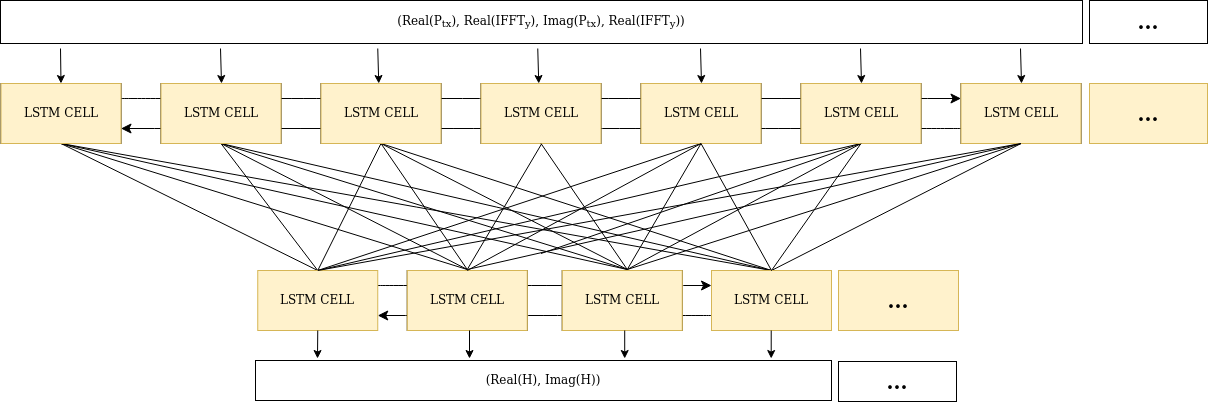

The diagram above was exported from draw.io. Its source (the exported page's mxGraphModel, read from the mxfile embedded in the PNG):
<mxGraphModel dx="2303" dy="795" grid="0" gridSize="10" guides="1" tooltips="1" connect="1" arrows="1" fold="1" page="0" pageScale="1" pageWidth="850" pageHeight="1100" math="0" shadow="0">
  <root>
    <mxCell id="0" />
    <mxCell id="1" parent="0" />
    <mxCell id="nO0mLq3j1kNEXtSqXXnn-2" value="&lt;font face=&quot;Lucida Console&quot;&gt;(Real(P&lt;sub&gt;tx&lt;/sub&gt;), Real(IFFT&lt;sub&gt;y&lt;/sub&gt;), Imag(P&lt;sub&gt;tx&lt;/sub&gt;), Real(IFFT&lt;sub&gt;y&lt;/sub&gt;))&lt;/font&gt;" style="rounded=0;whiteSpace=wrap;html=1;" parent="1" vertex="1">
      <mxGeometry x="-533" y="87" width="1082" height="43" as="geometry" />
    </mxCell>
    <mxCell id="nO0mLq3j1kNEXtSqXXnn-3" style="rounded=0;orthogonalLoop=1;jettySize=auto;html=1;entryX=0.5;entryY=0;entryDx=0;entryDy=0;" parent="1" target="nO0mLq3j1kNEXtSqXXnn-98" edge="1">
      <mxGeometry relative="1" as="geometry">
        <mxPoint x="-473" y="135" as="sourcePoint" />
      </mxGeometry>
    </mxCell>
    <mxCell id="nO0mLq3j1kNEXtSqXXnn-4" value="LSTM CELL" style="rounded=0;whiteSpace=wrap;html=1;" parent="1" vertex="1">
      <mxGeometry x="-532.5" y="170" width="120" height="60" as="geometry" />
    </mxCell>
    <mxCell id="nO0mLq3j1kNEXtSqXXnn-6" value="LSTM CELL" style="rounded=0;whiteSpace=wrap;html=1;" parent="1" vertex="1">
      <mxGeometry x="427.5" y="170" width="120" height="60" as="geometry" />
    </mxCell>
    <mxCell id="nO0mLq3j1kNEXtSqXXnn-8" value="LSTM CELL" style="rounded=0;whiteSpace=wrap;html=1;" parent="1" vertex="1">
      <mxGeometry x="-372.5" y="170" width="120" height="60" as="geometry" />
    </mxCell>
    <mxCell id="nO0mLq3j1kNEXtSqXXnn-9" value="LSTM CELL" style="rounded=0;whiteSpace=wrap;html=1;" parent="1" vertex="1">
      <mxGeometry x="-212.5" y="170" width="120" height="60" as="geometry" />
    </mxCell>
    <mxCell id="nO0mLq3j1kNEXtSqXXnn-11" value="LSTM CELL" style="rounded=0;whiteSpace=wrap;html=1;" parent="1" vertex="1">
      <mxGeometry x="-52.5" y="170" width="120" height="60" as="geometry" />
    </mxCell>
    <mxCell id="nO0mLq3j1kNEXtSqXXnn-13" value="LSTM CELL" style="rounded=0;whiteSpace=wrap;html=1;" parent="1" vertex="1">
      <mxGeometry x="107.5" y="170" width="120" height="60" as="geometry" />
    </mxCell>
    <mxCell id="nO0mLq3j1kNEXtSqXXnn-15" value="LSTM CELL" style="rounded=0;whiteSpace=wrap;html=1;" parent="1" vertex="1">
      <mxGeometry x="267.5" y="170" width="120" height="60" as="geometry" />
    </mxCell>
    <mxCell id="nO0mLq3j1kNEXtSqXXnn-23" value="" style="endArrow=none;html=1;rounded=0;exitX=0.5;exitY=1;exitDx=0;exitDy=0;entryX=0.5;entryY=0;entryDx=0;entryDy=0;" parent="1" source="nO0mLq3j1kNEXtSqXXnn-4" target="nO0mLq3j1kNEXtSqXXnn-103" edge="1">
      <mxGeometry width="50" height="50" relative="1" as="geometry">
        <mxPoint x="2.5" y="320" as="sourcePoint" />
        <mxPoint x="-226.24999999999977" y="356" as="targetPoint" />
      </mxGeometry>
    </mxCell>
    <mxCell id="nO0mLq3j1kNEXtSqXXnn-25" value="" style="endArrow=none;html=1;rounded=0;exitX=0.5;exitY=1;exitDx=0;exitDy=0;entryX=0.5;entryY=0;entryDx=0;entryDy=0;" parent="1" source="nO0mLq3j1kNEXtSqXXnn-4" edge="1">
      <mxGeometry width="50" height="50" relative="1" as="geometry">
        <mxPoint x="22.5" y="340" as="sourcePoint" />
        <mxPoint x="-66.25" y="356" as="targetPoint" />
      </mxGeometry>
    </mxCell>
    <mxCell id="nO0mLq3j1kNEXtSqXXnn-27" value="" style="endArrow=none;html=1;rounded=0;exitX=0.5;exitY=1;exitDx=0;exitDy=0;entryX=0.5;entryY=0;entryDx=0;entryDy=0;" parent="1" source="nO0mLq3j1kNEXtSqXXnn-4" edge="1">
      <mxGeometry width="50" height="50" relative="1" as="geometry">
        <mxPoint x="42.5" y="360" as="sourcePoint" />
        <mxPoint x="93.75" y="356" as="targetPoint" />
      </mxGeometry>
    </mxCell>
    <mxCell id="nO0mLq3j1kNEXtSqXXnn-29" value="" style="endArrow=none;html=1;rounded=0;exitX=0.5;exitY=1;exitDx=0;exitDy=0;entryX=0.5;entryY=0;entryDx=0;entryDy=0;" parent="1" source="nO0mLq3j1kNEXtSqXXnn-4" target="nO0mLq3j1kNEXtSqXXnn-105" edge="1">
      <mxGeometry width="50" height="50" relative="1" as="geometry">
        <mxPoint x="62.5" y="380" as="sourcePoint" />
        <mxPoint x="253.75" y="356" as="targetPoint" />
      </mxGeometry>
    </mxCell>
    <mxCell id="nO0mLq3j1kNEXtSqXXnn-30" value="" style="endArrow=none;html=1;rounded=0;exitX=0.5;exitY=1;exitDx=0;exitDy=0;entryX=0.5;entryY=0;entryDx=0;entryDy=0;" parent="1" source="nO0mLq3j1kNEXtSqXXnn-8" target="nO0mLq3j1kNEXtSqXXnn-103" edge="1">
      <mxGeometry width="50" height="50" relative="1" as="geometry">
        <mxPoint x="72.5" y="390" as="sourcePoint" />
        <mxPoint x="-226.24999999999977" y="356" as="targetPoint" />
      </mxGeometry>
    </mxCell>
    <mxCell id="nO0mLq3j1kNEXtSqXXnn-32" value="" style="endArrow=none;html=1;rounded=0;exitX=0.5;exitY=1;exitDx=0;exitDy=0;entryX=0.5;entryY=0;entryDx=0;entryDy=0;" parent="1" source="nO0mLq3j1kNEXtSqXXnn-8" edge="1">
      <mxGeometry width="50" height="50" relative="1" as="geometry">
        <mxPoint x="92.5" y="410" as="sourcePoint" />
        <mxPoint x="-66.25" y="356" as="targetPoint" />
      </mxGeometry>
    </mxCell>
    <mxCell id="nO0mLq3j1kNEXtSqXXnn-34" value="" style="endArrow=none;html=1;rounded=0;exitX=0.5;exitY=1;exitDx=0;exitDy=0;entryX=0.5;entryY=0;entryDx=0;entryDy=0;" parent="1" source="nO0mLq3j1kNEXtSqXXnn-8" edge="1">
      <mxGeometry width="50" height="50" relative="1" as="geometry">
        <mxPoint x="-307.5" y="240" as="sourcePoint" />
        <mxPoint x="93.75" y="356" as="targetPoint" />
      </mxGeometry>
    </mxCell>
    <mxCell id="nO0mLq3j1kNEXtSqXXnn-35" value="" style="endArrow=none;html=1;rounded=0;exitX=0.5;exitY=1;exitDx=0;exitDy=0;entryX=0.5;entryY=0;entryDx=0;entryDy=0;" parent="1" source="nO0mLq3j1kNEXtSqXXnn-8" target="nO0mLq3j1kNEXtSqXXnn-105" edge="1">
      <mxGeometry width="50" height="50" relative="1" as="geometry">
        <mxPoint x="122.5" y="440" as="sourcePoint" />
        <mxPoint x="253.75" y="356" as="targetPoint" />
      </mxGeometry>
    </mxCell>
    <mxCell id="nO0mLq3j1kNEXtSqXXnn-37" value="" style="endArrow=none;html=1;rounded=0;entryX=0.5;entryY=1;entryDx=0;entryDy=0;exitX=0.5;exitY=0;exitDx=0;exitDy=0;" parent="1" source="nO0mLq3j1kNEXtSqXXnn-103" target="nO0mLq3j1kNEXtSqXXnn-9" edge="1">
      <mxGeometry width="50" height="50" relative="1" as="geometry">
        <mxPoint x="-226.24999999999977" y="356" as="sourcePoint" />
        <mxPoint x="192.5" y="410" as="targetPoint" />
      </mxGeometry>
    </mxCell>
    <mxCell id="nO0mLq3j1kNEXtSqXXnn-39" value="" style="endArrow=none;html=1;rounded=0;entryX=0.5;entryY=1;entryDx=0;entryDy=0;exitX=0.5;exitY=0;exitDx=0;exitDy=0;" parent="1" target="nO0mLq3j1kNEXtSqXXnn-9" edge="1">
      <mxGeometry width="50" height="50" relative="1" as="geometry">
        <mxPoint x="-66.25" y="356" as="sourcePoint" />
        <mxPoint x="-132.5" y="250" as="targetPoint" />
      </mxGeometry>
    </mxCell>
    <mxCell id="nO0mLq3j1kNEXtSqXXnn-41" value="" style="endArrow=none;html=1;rounded=0;exitX=0.5;exitY=0;exitDx=0;exitDy=0;entryX=0.5;entryY=1;entryDx=0;entryDy=0;" parent="1" target="nO0mLq3j1kNEXtSqXXnn-9" edge="1">
      <mxGeometry width="50" height="50" relative="1" as="geometry">
        <mxPoint x="93.75" y="356" as="sourcePoint" />
        <mxPoint x="-112.5" y="270" as="targetPoint" />
      </mxGeometry>
    </mxCell>
    <mxCell id="nO0mLq3j1kNEXtSqXXnn-43" value="" style="endArrow=none;html=1;rounded=0;entryX=0.5;entryY=1;entryDx=0;entryDy=0;exitX=0.5;exitY=0;exitDx=0;exitDy=0;" parent="1" source="nO0mLq3j1kNEXtSqXXnn-105" target="nO0mLq3j1kNEXtSqXXnn-9" edge="1">
      <mxGeometry width="50" height="50" relative="1" as="geometry">
        <mxPoint x="253.75" y="356" as="sourcePoint" />
        <mxPoint x="-92.5" y="290" as="targetPoint" />
      </mxGeometry>
    </mxCell>
    <mxCell id="nO0mLq3j1kNEXtSqXXnn-45" value="" style="endArrow=none;html=1;rounded=0;exitX=0.5;exitY=1;exitDx=0;exitDy=0;entryX=0.5;entryY=0;entryDx=0;entryDy=0;" parent="1" edge="1" target="nO0mLq3j1kNEXtSqXXnn-103">
      <mxGeometry width="50" height="50" relative="1" as="geometry">
        <mxPoint x="167.5" y="230" as="sourcePoint" />
        <mxPoint x="-216" y="360" as="targetPoint" />
      </mxGeometry>
    </mxCell>
    <mxCell id="nO0mLq3j1kNEXtSqXXnn-46" value="" style="endArrow=none;html=1;rounded=0;exitX=0.5;exitY=1;exitDx=0;exitDy=0;entryX=0.5;entryY=0;entryDx=0;entryDy=0;" parent="1" target="nO0mLq3j1kNEXtSqXXnn-103" edge="1">
      <mxGeometry width="50" height="50" relative="1" as="geometry">
        <mxPoint x="327.5" y="230" as="sourcePoint" />
        <mxPoint x="-226.24999999999977" y="356" as="targetPoint" />
      </mxGeometry>
    </mxCell>
    <mxCell id="nO0mLq3j1kNEXtSqXXnn-48" value="" style="endArrow=none;html=1;rounded=0;exitX=0.5;exitY=1;exitDx=0;exitDy=0;entryX=0.5;entryY=0;entryDx=0;entryDy=0;" parent="1" edge="1">
      <mxGeometry width="50" height="50" relative="1" as="geometry">
        <mxPoint x="487.5" y="230" as="sourcePoint" />
        <mxPoint x="-66.25" y="356" as="targetPoint" />
      </mxGeometry>
    </mxCell>
    <mxCell id="nO0mLq3j1kNEXtSqXXnn-49" value="" style="endArrow=none;html=1;rounded=0;exitX=0.5;exitY=1;exitDx=0;exitDy=0;entryX=0.5;entryY=0;entryDx=0;entryDy=0;" parent="1" edge="1">
      <mxGeometry width="50" height="50" relative="1" as="geometry">
        <mxPoint x="8.300000000000182" y="230" as="sourcePoint" />
        <mxPoint x="-66.25" y="356" as="targetPoint" />
      </mxGeometry>
    </mxCell>
    <mxCell id="nO0mLq3j1kNEXtSqXXnn-51" value="" style="endArrow=none;html=1;rounded=0;exitX=0.5;exitY=1;exitDx=0;exitDy=0;entryX=0.5;entryY=0;entryDx=0;entryDy=0;" parent="1" edge="1">
      <mxGeometry width="50" height="50" relative="1" as="geometry">
        <mxPoint x="327.5" y="230" as="sourcePoint" />
        <mxPoint x="7.5" y="340" as="targetPoint" />
      </mxGeometry>
    </mxCell>
    <mxCell id="nO0mLq3j1kNEXtSqXXnn-56" value="" style="endArrow=none;html=1;rounded=0;exitX=0.5;exitY=0;exitDx=0;exitDy=0;entryX=0.5;entryY=1;entryDx=0;entryDy=0;" parent="1" edge="1">
      <mxGeometry width="50" height="50" relative="1" as="geometry">
        <mxPoint x="93.75" y="356" as="sourcePoint" />
        <mxPoint x="327.5" y="230" as="targetPoint" />
      </mxGeometry>
    </mxCell>
    <mxCell id="nO0mLq3j1kNEXtSqXXnn-57" value="" style="endArrow=none;html=1;rounded=0;entryX=0.5;entryY=0;entryDx=0;entryDy=0;exitX=0.5;exitY=1;exitDx=0;exitDy=0;" parent="1" source="nO0mLq3j1kNEXtSqXXnn-100" target="nO0mLq3j1kNEXtSqXXnn-105" edge="1">
      <mxGeometry width="50" height="50" relative="1" as="geometry">
        <mxPoint x="407.5" y="230" as="sourcePoint" />
        <mxPoint x="253.75" y="356" as="targetPoint" />
      </mxGeometry>
    </mxCell>
    <mxCell id="nO0mLq3j1kNEXtSqXXnn-64" value="LSTM CELL" style="rounded=0;whiteSpace=wrap;html=1;" parent="1" vertex="1">
      <mxGeometry x="-126.25" y="357" width="120" height="60" as="geometry" />
    </mxCell>
    <mxCell id="nO0mLq3j1kNEXtSqXXnn-66" value="LSTM CELL" style="rounded=0;whiteSpace=wrap;html=1;" parent="1" vertex="1">
      <mxGeometry x="28.75" y="357" width="120" height="60" as="geometry" />
    </mxCell>
    <mxCell id="nO0mLq3j1kNEXtSqXXnn-95" value="&lt;font face=&quot;Lucida Console&quot;&gt;(Real(H), Imag(H))&lt;/font&gt;" style="rounded=0;whiteSpace=wrap;html=1;" parent="1" vertex="1">
      <mxGeometry x="-278" y="447" width="576" height="40" as="geometry" />
    </mxCell>
    <mxCell id="nO0mLq3j1kNEXtSqXXnn-97" style="edgeStyle=none;curved=1;rounded=0;orthogonalLoop=1;jettySize=auto;html=1;exitX=1;exitY=0.25;exitDx=0;exitDy=0;entryX=0;entryY=0.25;entryDx=0;entryDy=0;fontSize=12;startSize=8;endSize=8;" parent="1" source="nO0mLq3j1kNEXtSqXXnn-98" target="nO0mLq3j1kNEXtSqXXnn-100" edge="1">
      <mxGeometry relative="1" as="geometry" />
    </mxCell>
    <mxCell id="nO0mLq3j1kNEXtSqXXnn-98" value="&lt;font face=&quot;Lucida Console&quot;&gt;LSTM CELL&lt;/font&gt;" style="rounded=0;whiteSpace=wrap;html=1;fillColor=#fff2cc;strokeColor=#d6b656;" parent="1" vertex="1">
      <mxGeometry x="-532.5" y="170" width="120" height="60" as="geometry" />
    </mxCell>
    <mxCell id="nO0mLq3j1kNEXtSqXXnn-99" style="edgeStyle=none;curved=1;rounded=0;orthogonalLoop=1;jettySize=auto;html=1;exitX=0;exitY=0.75;exitDx=0;exitDy=0;entryX=1;entryY=0.75;entryDx=0;entryDy=0;fontSize=12;startSize=8;endSize=8;" parent="1" source="nO0mLq3j1kNEXtSqXXnn-100" target="nO0mLq3j1kNEXtSqXXnn-98" edge="1">
      <mxGeometry relative="1" as="geometry" />
    </mxCell>
    <mxCell id="nO0mLq3j1kNEXtSqXXnn-100" value="&lt;font face=&quot;Lucida Console&quot;&gt;LSTM CELL&lt;/font&gt;" style="rounded=0;whiteSpace=wrap;html=1;fillColor=#fff2cc;strokeColor=#d6b656;" parent="1" vertex="1">
      <mxGeometry x="427.5" y="170" width="120" height="60" as="geometry" />
    </mxCell>
    <mxCell id="nO0mLq3j1kNEXtSqXXnn-102" style="edgeStyle=none;curved=1;rounded=0;orthogonalLoop=1;jettySize=auto;html=1;exitX=1;exitY=0.25;exitDx=0;exitDy=0;entryX=0;entryY=0.25;entryDx=0;entryDy=0;fontSize=12;startSize=8;endSize=8;" parent="1" source="nO0mLq3j1kNEXtSqXXnn-103" target="nO0mLq3j1kNEXtSqXXnn-105" edge="1">
      <mxGeometry relative="1" as="geometry" />
    </mxCell>
    <mxCell id="nO0mLq3j1kNEXtSqXXnn-103" value="&lt;font face=&quot;Lucida Console&quot;&gt;LSTM CELL&lt;/font&gt;" style="rounded=0;whiteSpace=wrap;html=1;fillColor=#fff2cc;strokeColor=#d6b656;" parent="1" vertex="1">
      <mxGeometry x="-275.75" y="357" width="120" height="60" as="geometry" />
    </mxCell>
    <mxCell id="nO0mLq3j1kNEXtSqXXnn-104" style="edgeStyle=none;curved=1;rounded=0;orthogonalLoop=1;jettySize=auto;html=1;exitX=0;exitY=0.75;exitDx=0;exitDy=0;entryX=1;entryY=0.75;entryDx=0;entryDy=0;fontSize=12;startSize=8;endSize=8;" parent="1" source="nO0mLq3j1kNEXtSqXXnn-105" target="nO0mLq3j1kNEXtSqXXnn-103" edge="1">
      <mxGeometry relative="1" as="geometry" />
    </mxCell>
    <mxCell id="nO0mLq3j1kNEXtSqXXnn-105" value="&lt;font face=&quot;Lucida Console&quot;&gt;LSTM CELL&lt;/font&gt;" style="rounded=0;whiteSpace=wrap;html=1;fillColor=#fff2cc;strokeColor=#d6b656;" parent="1" vertex="1">
      <mxGeometry x="178" y="357" width="120" height="60" as="geometry" />
    </mxCell>
    <mxCell id="nO0mLq3j1kNEXtSqXXnn-106" value="&lt;font face=&quot;Lucida Console&quot;&gt;LSTM CELL&lt;/font&gt;" style="rounded=0;whiteSpace=wrap;html=1;fillColor=#fff2cc;strokeColor=#d6b656;" parent="1" vertex="1">
      <mxGeometry x="-372.5" y="170" width="120" height="60" as="geometry" />
    </mxCell>
    <mxCell id="nO0mLq3j1kNEXtSqXXnn-107" value="&lt;font face=&quot;Lucida Console&quot;&gt;LSTM CELL&lt;/font&gt;" style="rounded=0;whiteSpace=wrap;html=1;fillColor=#fff2cc;strokeColor=#d6b656;" parent="1" vertex="1">
      <mxGeometry x="-212.5" y="170" width="120" height="60" as="geometry" />
    </mxCell>
    <mxCell id="nO0mLq3j1kNEXtSqXXnn-108" value="&lt;font face=&quot;Lucida Console&quot;&gt;LSTM CELL&lt;/font&gt;" style="rounded=0;whiteSpace=wrap;html=1;fillColor=#fff2cc;strokeColor=#d6b656;" parent="1" vertex="1">
      <mxGeometry x="-52.5" y="170" width="120" height="60" as="geometry" />
    </mxCell>
    <mxCell id="nO0mLq3j1kNEXtSqXXnn-109" value="&lt;font face=&quot;Lucida Console&quot;&gt;LSTM CELL&lt;/font&gt;" style="rounded=0;whiteSpace=wrap;html=1;fillColor=#fff2cc;strokeColor=#d6b656;" parent="1" vertex="1">
      <mxGeometry x="107.5" y="170" width="120" height="60" as="geometry" />
    </mxCell>
    <mxCell id="nO0mLq3j1kNEXtSqXXnn-110" value="&lt;font face=&quot;Lucida Console&quot;&gt;LSTM CELL&lt;/font&gt;" style="rounded=0;whiteSpace=wrap;html=1;fillColor=#fff2cc;strokeColor=#d6b656;" parent="1" vertex="1">
      <mxGeometry x="267.5" y="170" width="120" height="60" as="geometry" />
    </mxCell>
    <mxCell id="nO0mLq3j1kNEXtSqXXnn-111" value="&lt;font face=&quot;Lucida Console&quot;&gt;LSTM CELL&lt;/font&gt;" style="rounded=0;whiteSpace=wrap;html=1;fillColor=#fff2cc;strokeColor=#d6b656;" parent="1" vertex="1">
      <mxGeometry x="-126.25" y="357" width="120" height="60" as="geometry" />
    </mxCell>
    <mxCell id="nO0mLq3j1kNEXtSqXXnn-112" value="&lt;font face=&quot;Lucida Console&quot;&gt;LSTM CELL&lt;/font&gt;" style="rounded=0;whiteSpace=wrap;html=1;fillColor=#fff2cc;strokeColor=#d6b656;" parent="1" vertex="1">
      <mxGeometry x="28.75" y="357" width="120" height="60" as="geometry" />
    </mxCell>
    <mxCell id="3nk_vJjwUH9zhgrg77lb-2" value="" style="endArrow=none;html=1;rounded=0;entryX=0.5;entryY=0;entryDx=0;entryDy=0;exitX=0.5;exitY=1;exitDx=0;exitDy=0;" parent="1" source="nO0mLq3j1kNEXtSqXXnn-100" edge="1">
      <mxGeometry width="50" height="50" relative="1" as="geometry">
        <mxPoint x="498" y="240" as="sourcePoint" />
        <mxPoint x="93.75" y="356" as="targetPoint" />
      </mxGeometry>
    </mxCell>
    <mxCell id="3nk_vJjwUH9zhgrg77lb-4" value="" style="endArrow=none;html=1;rounded=0;exitX=0.5;exitY=1;exitDx=0;exitDy=0;entryX=0.5;entryY=0;entryDx=0;entryDy=0;" parent="1" source="nO0mLq3j1kNEXtSqXXnn-108" edge="1">
      <mxGeometry width="50" height="50" relative="1" as="geometry">
        <mxPoint x="28.300000000000182" y="250" as="sourcePoint" />
        <mxPoint x="93.75" y="356" as="targetPoint" />
      </mxGeometry>
    </mxCell>
    <mxCell id="3nk_vJjwUH9zhgrg77lb-5" value="" style="endArrow=none;html=1;rounded=0;entryX=0.5;entryY=0;entryDx=0;entryDy=0;exitX=0.5;exitY=1;exitDx=0;exitDy=0;" parent="1" source="nO0mLq3j1kNEXtSqXXnn-109" edge="1">
      <mxGeometry width="50" height="50" relative="1" as="geometry">
        <mxPoint x="178" y="240" as="sourcePoint" />
        <mxPoint x="93.75" y="356" as="targetPoint" />
      </mxGeometry>
    </mxCell>
    <mxCell id="3nk_vJjwUH9zhgrg77lb-6" value="" style="endArrow=none;html=1;rounded=0;entryX=0.5;entryY=0;entryDx=0;entryDy=0;exitX=0.5;exitY=1;exitDx=0;exitDy=0;" parent="1" source="nO0mLq3j1kNEXtSqXXnn-109" target="nO0mLq3j1kNEXtSqXXnn-105" edge="1">
      <mxGeometry width="50" height="50" relative="1" as="geometry">
        <mxPoint x="188" y="250" as="sourcePoint" />
        <mxPoint x="253.75" y="356" as="targetPoint" />
      </mxGeometry>
    </mxCell>
    <mxCell id="3nk_vJjwUH9zhgrg77lb-7" value="" style="endArrow=none;html=1;rounded=0;entryX=0.5;entryY=0;entryDx=0;entryDy=0;exitX=0.5;exitY=1;exitDx=0;exitDy=0;" parent="1" source="nO0mLq3j1kNEXtSqXXnn-110" target="nO0mLq3j1kNEXtSqXXnn-105" edge="1">
      <mxGeometry width="50" height="50" relative="1" as="geometry">
        <mxPoint x="338" y="240" as="sourcePoint" />
        <mxPoint x="253.75" y="356" as="targetPoint" />
      </mxGeometry>
    </mxCell>
    <mxCell id="fUP68MAFHI1BNpr7xox4-2" value="" style="endArrow=classic;html=1;rounded=0;exitX=0.5;exitY=1;exitDx=0;exitDy=0;" edge="1" parent="1" source="nO0mLq3j1kNEXtSqXXnn-103">
      <mxGeometry width="50" height="50" relative="1" as="geometry">
        <mxPoint x="-215" y="469" as="sourcePoint" />
        <mxPoint x="-216" y="445" as="targetPoint" />
      </mxGeometry>
    </mxCell>
    <mxCell id="fUP68MAFHI1BNpr7xox4-3" value="" style="endArrow=classic;html=1;rounded=0;exitX=0.5;exitY=1;exitDx=0;exitDy=0;" edge="1" parent="1">
      <mxGeometry width="50" height="50" relative="1" as="geometry">
        <mxPoint x="-64" y="417" as="sourcePoint" />
        <mxPoint x="-64" y="445" as="targetPoint" />
      </mxGeometry>
    </mxCell>
    <mxCell id="fUP68MAFHI1BNpr7xox4-5" value="" style="endArrow=classic;html=1;rounded=0;exitX=0.5;exitY=1;exitDx=0;exitDy=0;" edge="1" parent="1">
      <mxGeometry width="50" height="50" relative="1" as="geometry">
        <mxPoint x="91.20999999999998" y="417" as="sourcePoint" />
        <mxPoint x="91.20999999999998" y="445" as="targetPoint" />
      </mxGeometry>
    </mxCell>
    <mxCell id="fUP68MAFHI1BNpr7xox4-6" value="" style="endArrow=classic;html=1;rounded=0;exitX=0.5;exitY=1;exitDx=0;exitDy=0;" edge="1" parent="1">
      <mxGeometry width="50" height="50" relative="1" as="geometry">
        <mxPoint x="237.70999999999998" y="417" as="sourcePoint" />
        <mxPoint x="237.70999999999998" y="445" as="targetPoint" />
      </mxGeometry>
    </mxCell>
    <mxCell id="fUP68MAFHI1BNpr7xox4-10" value="" style="endArrow=none;html=1;rounded=0;exitX=0.5;exitY=1;exitDx=0;exitDy=0;entryX=0.5;entryY=0;entryDx=0;entryDy=0;" edge="1" parent="1" source="nO0mLq3j1kNEXtSqXXnn-100" target="nO0mLq3j1kNEXtSqXXnn-103">
      <mxGeometry width="50" height="50" relative="1" as="geometry">
        <mxPoint x="497.5" y="240" as="sourcePoint" />
        <mxPoint x="-56.25" y="366" as="targetPoint" />
      </mxGeometry>
    </mxCell>
    <mxCell id="fUP68MAFHI1BNpr7xox4-11" value="" style="endArrow=none;html=1;rounded=0;exitX=0.5;exitY=0;exitDx=0;exitDy=0;entryX=0.5;entryY=1;entryDx=0;entryDy=0;" edge="1" parent="1" source="nO0mLq3j1kNEXtSqXXnn-111" target="nO0mLq3j1kNEXtSqXXnn-109">
      <mxGeometry width="50" height="50" relative="1" as="geometry">
        <mxPoint x="103.75" y="366" as="sourcePoint" />
        <mxPoint x="-142" y="240" as="targetPoint" />
      </mxGeometry>
    </mxCell>
    <mxCell id="fUP68MAFHI1BNpr7xox4-12" style="rounded=0;orthogonalLoop=1;jettySize=auto;html=1;entryX=0.5;entryY=0;entryDx=0;entryDy=0;" edge="1" parent="1">
      <mxGeometry relative="1" as="geometry">
        <mxPoint x="-313" y="135" as="sourcePoint" />
        <mxPoint x="-312" y="170" as="targetPoint" />
      </mxGeometry>
    </mxCell>
    <mxCell id="fUP68MAFHI1BNpr7xox4-13" style="rounded=0;orthogonalLoop=1;jettySize=auto;html=1;entryX=0.5;entryY=0;entryDx=0;entryDy=0;" edge="1" parent="1">
      <mxGeometry relative="1" as="geometry">
        <mxPoint x="-155.75" y="135" as="sourcePoint" />
        <mxPoint x="-154.75" y="170" as="targetPoint" />
      </mxGeometry>
    </mxCell>
    <mxCell id="fUP68MAFHI1BNpr7xox4-14" style="rounded=0;orthogonalLoop=1;jettySize=auto;html=1;entryX=0.5;entryY=0;entryDx=0;entryDy=0;" edge="1" parent="1">
      <mxGeometry relative="1" as="geometry">
        <mxPoint x="4.25" y="135" as="sourcePoint" />
        <mxPoint x="5.25" y="170" as="targetPoint" />
      </mxGeometry>
    </mxCell>
    <mxCell id="fUP68MAFHI1BNpr7xox4-15" style="rounded=0;orthogonalLoop=1;jettySize=auto;html=1;entryX=0.5;entryY=0;entryDx=0;entryDy=0;" edge="1" parent="1">
      <mxGeometry relative="1" as="geometry">
        <mxPoint x="167" y="135" as="sourcePoint" />
        <mxPoint x="168" y="170" as="targetPoint" />
      </mxGeometry>
    </mxCell>
    <mxCell id="fUP68MAFHI1BNpr7xox4-16" style="rounded=0;orthogonalLoop=1;jettySize=auto;html=1;entryX=0.5;entryY=0;entryDx=0;entryDy=0;" edge="1" parent="1">
      <mxGeometry relative="1" as="geometry">
        <mxPoint x="327" y="135" as="sourcePoint" />
        <mxPoint x="328" y="170" as="targetPoint" />
      </mxGeometry>
    </mxCell>
    <mxCell id="fUP68MAFHI1BNpr7xox4-17" style="rounded=0;orthogonalLoop=1;jettySize=auto;html=1;entryX=0.5;entryY=0;entryDx=0;entryDy=0;" edge="1" parent="1">
      <mxGeometry relative="1" as="geometry">
        <mxPoint x="487" y="135" as="sourcePoint" />
        <mxPoint x="488" y="170" as="targetPoint" />
      </mxGeometry>
    </mxCell>
    <mxCell id="fUP68MAFHI1BNpr7xox4-18" value="&lt;font size=&quot;1&quot;&gt;&lt;b&gt;&lt;font style=&quot;font-size: 20px;&quot; face=&quot;Lucida Console&quot;&gt;...&lt;/font&gt;&lt;/b&gt;&lt;/font&gt;" style="rounded=0;whiteSpace=wrap;html=1;fillColor=#fff2cc;strokeColor=#d6b656;" vertex="1" parent="1">
      <mxGeometry x="556" y="170" width="118" height="60" as="geometry" />
    </mxCell>
    <mxCell id="fUP68MAFHI1BNpr7xox4-19" value="&lt;font size=&quot;1&quot;&gt;&lt;b&gt;&lt;font style=&quot;font-size: 20px;&quot; face=&quot;Lucida Console&quot;&gt;...&lt;/font&gt;&lt;/b&gt;&lt;/font&gt;" style="rounded=0;whiteSpace=wrap;html=1;fillColor=#fff2cc;strokeColor=#d6b656;" vertex="1" parent="1">
      <mxGeometry x="305" y="357" width="120" height="60" as="geometry" />
    </mxCell>
    <mxCell id="fUP68MAFHI1BNpr7xox4-20" value="&lt;b&gt;&lt;font style=&quot;font-size: 20px;&quot; face=&quot;Lucida Console&quot;&gt;...&lt;/font&gt;&lt;/b&gt;" style="rounded=0;whiteSpace=wrap;html=1;" vertex="1" parent="1">
      <mxGeometry x="305" y="448" width="118" height="40" as="geometry" />
    </mxCell>
    <mxCell id="fUP68MAFHI1BNpr7xox4-21" value="&lt;b&gt;&lt;font style=&quot;font-size: 20px;&quot; face=&quot;Lucida Console&quot;&gt;...&lt;/font&gt;&lt;/b&gt;" style="rounded=0;whiteSpace=wrap;html=1;" vertex="1" parent="1">
      <mxGeometry x="556" y="87" width="118" height="43" as="geometry" />
    </mxCell>
  </root>
</mxGraphModel>